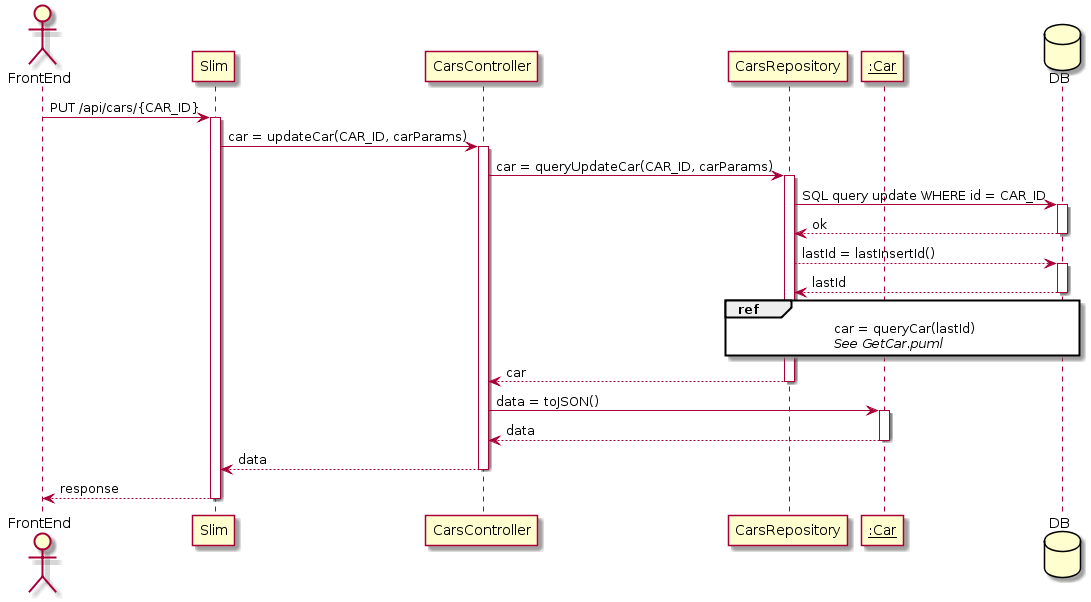

The diagram above was rendered by PlantUML. Its source (embedded in the PNG):
@startuml
actor FrontEnd
participant Slim
participant CarsController
participant CarsRepository
participant "__:Car__" as Car
database DB

FrontEnd -> Slim : PUT /api/cars/{CAR_ID}
activate Slim
Slim -> CarsController : car = updateCar(CAR_ID, carParams)
activate CarsController
CarsController -> CarsRepository : car = queryUpdateCar(CAR_ID, carParams)
activate CarsRepository

CarsRepository -> DB : SQL query update WHERE id = CAR_ID
activate DB
DB --> CarsRepository : ok
deactivate DB
CarsRepository --> DB : lastId = lastInsertId()
activate DB
DB --> CarsRepository : lastId
deactivate DB

ref over CarsRepository, DB
car = queryCar(lastId)
//See GetCar.puml//
end ref

CarsRepository --> CarsController : car
deactivate CarsRepository
CarsController -> Car : data = toJSON()
activate Car
Car --> CarsController : data
deactivate Car
CarsController --> Slim : data
deactivate CarsController
Slim --> FrontEnd : response
deactivate Slim
@enduml